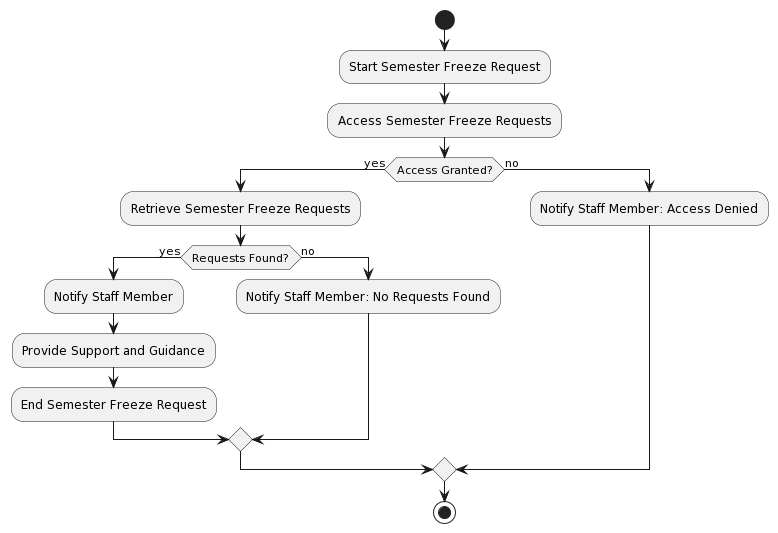

The diagram above was rendered by PlantUML. Its source (embedded in the PNG):
@startuml
start
:Start Semester Freeze Request;

:Access Semester Freeze Requests;

if (Access Granted?) then (yes)
  :Retrieve Semester Freeze Requests;
  if (Requests Found?) then (yes)
    :Notify Staff Member;
    :Provide Support and Guidance;
    :End Semester Freeze Request;
  else (no)
    :Notify Staff Member: No Requests Found;
  endif
else (no)
  :Notify Staff Member: Access Denied;
endif

stop
@enduml